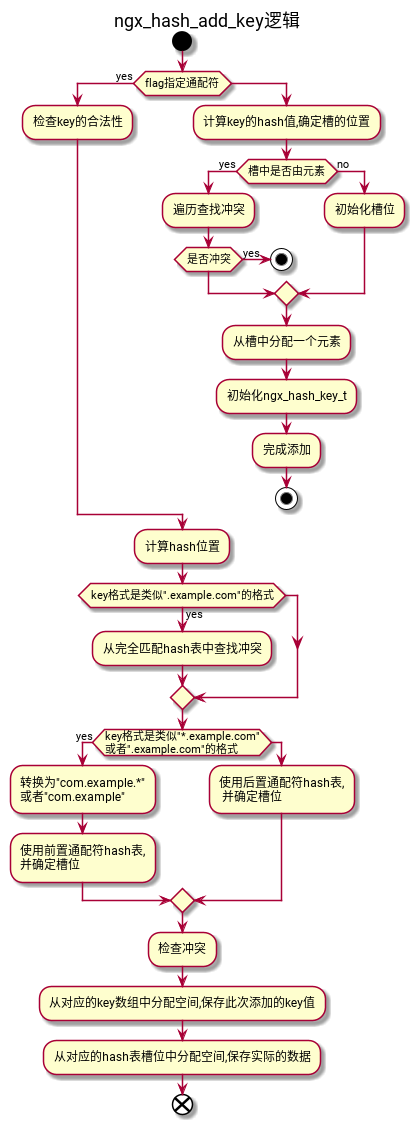

The diagram above was rendered by PlantUML. Its source (embedded in the PNG):
@startuml
title ngx_hash_add_key逻辑
start
if (flag指定通配符) then (yes)
  :检查key的合法性;
else
  :计算key的hash值,确定槽的位置;
  if (槽中是否由元素) then (yes)
    :遍历查找冲突;
    if (是否冲突) then (yes)
      stop
    endif
  else (no)
    :初始化槽位;
  endif
  :从槽中分配一个元素;
  :初始化ngx_hash_key_t;
  :完成添加;
  stop
endif
:计算hash位置;
if (key格式是类似".example.com"的格式) then (yes)
  :从完全匹配hash表中查找冲突;
endif
if (key格式是类似"*.example.com"
或者".example.com"的格式) then (yes)
  :转换为"com.example.*"
  或者"com.example";
  :使用前置通配符hash表,
  并确定槽位;
else
  :使用后置通配符hash表,
   并确定槽位;
endif
:检查冲突;
:从对应的key数组中分配空间,保存此次添加的key值;
:从对应的hash表槽位中分配空间,保存实际的数据;
end
@enduml